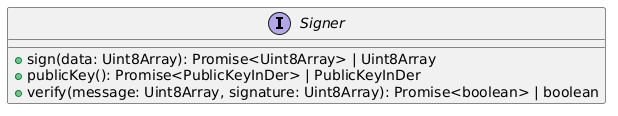

The diagram above was rendered by PlantUML. Its source (embedded in the PNG):
@startuml
interface Signer {
        +sign(data: Uint8Array): Promise<Uint8Array> | Uint8Array
        +publicKey(): Promise<PublicKeyInDer> | PublicKeyInDer
        +verify(message: Uint8Array, signature: Uint8Array): Promise<boolean> | boolean
    }
@enduml